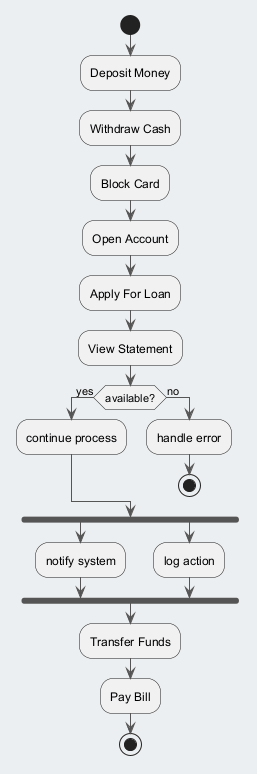

The diagram above was rendered by PlantUML. Its source (embedded in the PNG):
@startuml
skinparam backgroundColor #ECEFF1
skinparam classBackgroundColor #FFFFFF
skinparam classBorderColor #455A64
skinparam ArrowColor #555555
start
:Deposit Money;
:Withdraw Cash;
:Block Card;
:Open Account;
:Apply For Loan;
:View Statement;
if (available?) then (yes)
:continue process;
else (no)
:handle error;
stop
endif
fork
:notify system;
fork again
:log action;
end fork
:Transfer Funds;
:Pay Bill;
stop
@enduml